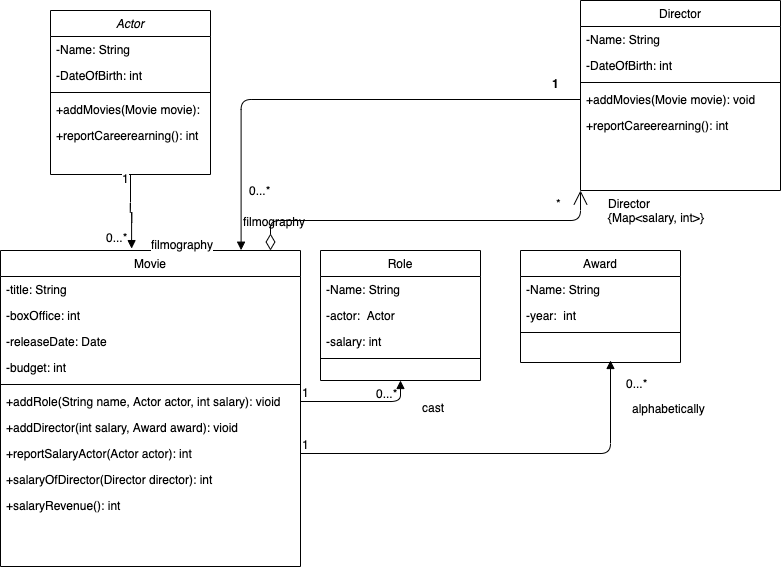

The diagram above was exported from draw.io. Its source (the exported page's mxGraphModel, read from the mxfile embedded in the PNG):
<mxGraphModel dx="946" dy="646" grid="1" gridSize="10" guides="1" tooltips="1" connect="1" arrows="1" fold="1" page="1" pageScale="1" pageWidth="827" pageHeight="1169" math="0" shadow="0">
  <root>
    <mxCell id="WIyWlLk6GJQsqaUBKTNV-0" />
    <mxCell id="WIyWlLk6GJQsqaUBKTNV-1" parent="WIyWlLk6GJQsqaUBKTNV-0" />
    <mxCell id="zkfFHV4jXpPFQw0GAbJ--0" value="Actor" style="swimlane;fontStyle=2;align=center;verticalAlign=top;childLayout=stackLayout;horizontal=1;startSize=26;horizontalStack=0;resizeParent=1;resizeLast=0;collapsible=1;marginBottom=0;rounded=0;shadow=0;strokeWidth=1;" parent="WIyWlLk6GJQsqaUBKTNV-1" vertex="1">
      <mxGeometry x="60" y="120" width="160" height="164" as="geometry">
        <mxRectangle x="230" y="140" width="160" height="26" as="alternateBounds" />
      </mxGeometry>
    </mxCell>
    <mxCell id="zkfFHV4jXpPFQw0GAbJ--1" value="-Name: String" style="text;align=left;verticalAlign=top;spacingLeft=4;spacingRight=4;overflow=hidden;rotatable=0;points=[[0,0.5],[1,0.5]];portConstraint=eastwest;" parent="zkfFHV4jXpPFQw0GAbJ--0" vertex="1">
      <mxGeometry y="26" width="160" height="26" as="geometry" />
    </mxCell>
    <mxCell id="zkfFHV4jXpPFQw0GAbJ--2" value="-DateOfBirth: int" style="text;align=left;verticalAlign=top;spacingLeft=4;spacingRight=4;overflow=hidden;rotatable=0;points=[[0,0.5],[1,0.5]];portConstraint=eastwest;rounded=0;shadow=0;html=0;" parent="zkfFHV4jXpPFQw0GAbJ--0" vertex="1">
      <mxGeometry y="52" width="160" height="26" as="geometry" />
    </mxCell>
    <mxCell id="zkfFHV4jXpPFQw0GAbJ--4" value="" style="line;html=1;strokeWidth=1;align=left;verticalAlign=middle;spacingTop=-1;spacingLeft=3;spacingRight=3;rotatable=0;labelPosition=right;points=[];portConstraint=eastwest;" parent="zkfFHV4jXpPFQw0GAbJ--0" vertex="1">
      <mxGeometry y="78" width="160" height="8" as="geometry" />
    </mxCell>
    <mxCell id="7_iHo6RuQ9qprJoBMtql-0" value="+addMovies(Movie movie):&#10;" style="text;align=left;verticalAlign=top;spacingLeft=4;spacingRight=4;overflow=hidden;rotatable=0;points=[[0,0.5],[1,0.5]];portConstraint=eastwest;" vertex="1" parent="zkfFHV4jXpPFQw0GAbJ--0">
      <mxGeometry y="86" width="160" height="26" as="geometry" />
    </mxCell>
    <mxCell id="zkfFHV4jXpPFQw0GAbJ--5" value="+reportCareerearning(): int&#10;" style="text;align=left;verticalAlign=top;spacingLeft=4;spacingRight=4;overflow=hidden;rotatable=0;points=[[0,0.5],[1,0.5]];portConstraint=eastwest;" parent="zkfFHV4jXpPFQw0GAbJ--0" vertex="1">
      <mxGeometry y="112" width="160" height="26" as="geometry" />
    </mxCell>
    <mxCell id="zkfFHV4jXpPFQw0GAbJ--6" value="Movie" style="swimlane;fontStyle=0;align=center;verticalAlign=top;childLayout=stackLayout;horizontal=1;startSize=26;horizontalStack=0;resizeParent=1;resizeLast=0;collapsible=1;marginBottom=0;rounded=0;shadow=0;strokeWidth=1;" parent="WIyWlLk6GJQsqaUBKTNV-1" vertex="1">
      <mxGeometry x="10" y="360" width="300" height="316" as="geometry">
        <mxRectangle x="130" y="380" width="160" height="26" as="alternateBounds" />
      </mxGeometry>
    </mxCell>
    <mxCell id="zkfFHV4jXpPFQw0GAbJ--7" value="-title: String" style="text;align=left;verticalAlign=top;spacingLeft=4;spacingRight=4;overflow=hidden;rotatable=0;points=[[0,0.5],[1,0.5]];portConstraint=eastwest;" parent="zkfFHV4jXpPFQw0GAbJ--6" vertex="1">
      <mxGeometry y="26" width="300" height="26" as="geometry" />
    </mxCell>
    <mxCell id="7_iHo6RuQ9qprJoBMtql-2" value="-boxOffice: int" style="text;align=left;verticalAlign=top;spacingLeft=4;spacingRight=4;overflow=hidden;rotatable=0;points=[[0,0.5],[1,0.5]];portConstraint=eastwest;rounded=0;shadow=0;html=0;" vertex="1" parent="zkfFHV4jXpPFQw0GAbJ--6">
      <mxGeometry y="52" width="300" height="26" as="geometry" />
    </mxCell>
    <mxCell id="7_iHo6RuQ9qprJoBMtql-3" value="-releaseDate: Date" style="text;align=left;verticalAlign=top;spacingLeft=4;spacingRight=4;overflow=hidden;rotatable=0;points=[[0,0.5],[1,0.5]];portConstraint=eastwest;rounded=0;shadow=0;html=0;" vertex="1" parent="zkfFHV4jXpPFQw0GAbJ--6">
      <mxGeometry y="78" width="300" height="26" as="geometry" />
    </mxCell>
    <mxCell id="7_iHo6RuQ9qprJoBMtql-4" value="-budget: int" style="text;align=left;verticalAlign=top;spacingLeft=4;spacingRight=4;overflow=hidden;rotatable=0;points=[[0,0.5],[1,0.5]];portConstraint=eastwest;rounded=0;shadow=0;html=0;" vertex="1" parent="zkfFHV4jXpPFQw0GAbJ--6">
      <mxGeometry y="104" width="300" height="26" as="geometry" />
    </mxCell>
    <mxCell id="zkfFHV4jXpPFQw0GAbJ--9" value="" style="line;html=1;strokeWidth=1;align=left;verticalAlign=middle;spacingTop=-1;spacingLeft=3;spacingRight=3;rotatable=0;labelPosition=right;points=[];portConstraint=eastwest;" parent="zkfFHV4jXpPFQw0GAbJ--6" vertex="1">
      <mxGeometry y="130" width="300" height="8" as="geometry" />
    </mxCell>
    <mxCell id="7_iHo6RuQ9qprJoBMtql-12" value="+addRole(String name, Actor actor, int salary): vioid" style="text;align=left;verticalAlign=top;spacingLeft=4;spacingRight=4;overflow=hidden;rotatable=0;points=[[0,0.5],[1,0.5]];portConstraint=eastwest;" vertex="1" parent="zkfFHV4jXpPFQw0GAbJ--6">
      <mxGeometry y="138" width="300" height="26" as="geometry" />
    </mxCell>
    <mxCell id="7_iHo6RuQ9qprJoBMtql-13" value="+addDirector(int salary, Award award): vioid" style="text;align=left;verticalAlign=top;spacingLeft=4;spacingRight=4;overflow=hidden;rotatable=0;points=[[0,0.5],[1,0.5]];portConstraint=eastwest;" vertex="1" parent="zkfFHV4jXpPFQw0GAbJ--6">
      <mxGeometry y="164" width="300" height="26" as="geometry" />
    </mxCell>
    <mxCell id="7_iHo6RuQ9qprJoBMtql-14" value="+reportSalaryActor(Actor actor): int" style="text;align=left;verticalAlign=top;spacingLeft=4;spacingRight=4;overflow=hidden;rotatable=0;points=[[0,0.5],[1,0.5]];portConstraint=eastwest;" vertex="1" parent="zkfFHV4jXpPFQw0GAbJ--6">
      <mxGeometry y="190" width="300" height="26" as="geometry" />
    </mxCell>
    <mxCell id="7_iHo6RuQ9qprJoBMtql-15" value="+salaryOfDirector(Director director): int" style="text;align=left;verticalAlign=top;spacingLeft=4;spacingRight=4;overflow=hidden;rotatable=0;points=[[0,0.5],[1,0.5]];portConstraint=eastwest;" vertex="1" parent="zkfFHV4jXpPFQw0GAbJ--6">
      <mxGeometry y="216" width="300" height="26" as="geometry" />
    </mxCell>
    <mxCell id="zkfFHV4jXpPFQw0GAbJ--11" value="+salaryRevenue(): int" style="text;align=left;verticalAlign=top;spacingLeft=4;spacingRight=4;overflow=hidden;rotatable=0;points=[[0,0.5],[1,0.5]];portConstraint=eastwest;" parent="zkfFHV4jXpPFQw0GAbJ--6" vertex="1">
      <mxGeometry y="242" width="300" height="22" as="geometry" />
    </mxCell>
    <mxCell id="zkfFHV4jXpPFQw0GAbJ--13" value="Role" style="swimlane;fontStyle=0;align=center;verticalAlign=top;childLayout=stackLayout;horizontal=1;startSize=26;horizontalStack=0;resizeParent=1;resizeLast=0;collapsible=1;marginBottom=0;rounded=0;shadow=0;strokeWidth=1;" parent="WIyWlLk6GJQsqaUBKTNV-1" vertex="1">
      <mxGeometry x="330" y="360" width="160" height="130" as="geometry">
        <mxRectangle x="340" y="380" width="170" height="26" as="alternateBounds" />
      </mxGeometry>
    </mxCell>
    <mxCell id="zkfFHV4jXpPFQw0GAbJ--14" value="-Name: String" style="text;align=left;verticalAlign=top;spacingLeft=4;spacingRight=4;overflow=hidden;rotatable=0;points=[[0,0.5],[1,0.5]];portConstraint=eastwest;" parent="zkfFHV4jXpPFQw0GAbJ--13" vertex="1">
      <mxGeometry y="26" width="160" height="26" as="geometry" />
    </mxCell>
    <mxCell id="7_iHo6RuQ9qprJoBMtql-5" value="-actor:  Actor" style="text;align=left;verticalAlign=top;spacingLeft=4;spacingRight=4;overflow=hidden;rotatable=0;points=[[0,0.5],[1,0.5]];portConstraint=eastwest;" vertex="1" parent="zkfFHV4jXpPFQw0GAbJ--13">
      <mxGeometry y="52" width="160" height="26" as="geometry" />
    </mxCell>
    <mxCell id="7_iHo6RuQ9qprJoBMtql-6" value="-salary: int" style="text;align=left;verticalAlign=top;spacingLeft=4;spacingRight=4;overflow=hidden;rotatable=0;points=[[0,0.5],[1,0.5]];portConstraint=eastwest;" vertex="1" parent="zkfFHV4jXpPFQw0GAbJ--13">
      <mxGeometry y="78" width="160" height="26" as="geometry" />
    </mxCell>
    <mxCell id="zkfFHV4jXpPFQw0GAbJ--15" value="" style="line;html=1;strokeWidth=1;align=left;verticalAlign=middle;spacingTop=-1;spacingLeft=3;spacingRight=3;rotatable=0;labelPosition=right;points=[];portConstraint=eastwest;" parent="zkfFHV4jXpPFQw0GAbJ--13" vertex="1">
      <mxGeometry y="104" width="160" height="8" as="geometry" />
    </mxCell>
    <mxCell id="zkfFHV4jXpPFQw0GAbJ--17" value="Director" style="swimlane;fontStyle=0;align=center;verticalAlign=top;childLayout=stackLayout;horizontal=1;startSize=26;horizontalStack=0;resizeParent=1;resizeLast=0;collapsible=1;marginBottom=0;rounded=0;shadow=0;strokeWidth=1;" parent="WIyWlLk6GJQsqaUBKTNV-1" vertex="1">
      <mxGeometry x="590" y="110" width="200" height="190" as="geometry">
        <mxRectangle x="550" y="140" width="160" height="26" as="alternateBounds" />
      </mxGeometry>
    </mxCell>
    <mxCell id="zkfFHV4jXpPFQw0GAbJ--18" value="-Name: String" style="text;align=left;verticalAlign=top;spacingLeft=4;spacingRight=4;overflow=hidden;rotatable=0;points=[[0,0.5],[1,0.5]];portConstraint=eastwest;" parent="zkfFHV4jXpPFQw0GAbJ--17" vertex="1">
      <mxGeometry y="26" width="200" height="26" as="geometry" />
    </mxCell>
    <mxCell id="zkfFHV4jXpPFQw0GAbJ--19" value="-DateOfBirth: int" style="text;align=left;verticalAlign=top;spacingLeft=4;spacingRight=4;overflow=hidden;rotatable=0;points=[[0,0.5],[1,0.5]];portConstraint=eastwest;rounded=0;shadow=0;html=0;" parent="zkfFHV4jXpPFQw0GAbJ--17" vertex="1">
      <mxGeometry y="52" width="200" height="26" as="geometry" />
    </mxCell>
    <mxCell id="zkfFHV4jXpPFQw0GAbJ--23" value="" style="line;html=1;strokeWidth=1;align=left;verticalAlign=middle;spacingTop=-1;spacingLeft=3;spacingRight=3;rotatable=0;labelPosition=right;points=[];portConstraint=eastwest;" parent="zkfFHV4jXpPFQw0GAbJ--17" vertex="1">
      <mxGeometry y="78" width="200" height="8" as="geometry" />
    </mxCell>
    <mxCell id="zkfFHV4jXpPFQw0GAbJ--24" value="+addMovies(Movie movie): void&#10;" style="text;align=left;verticalAlign=top;spacingLeft=4;spacingRight=4;overflow=hidden;rotatable=0;points=[[0,0.5],[1,0.5]];portConstraint=eastwest;" parent="zkfFHV4jXpPFQw0GAbJ--17" vertex="1">
      <mxGeometry y="86" width="200" height="26" as="geometry" />
    </mxCell>
    <mxCell id="zkfFHV4jXpPFQw0GAbJ--25" value="+reportCareerearning(): int&#10;" style="text;align=left;verticalAlign=top;spacingLeft=4;spacingRight=4;overflow=hidden;rotatable=0;points=[[0,0.5],[1,0.5]];portConstraint=eastwest;" parent="zkfFHV4jXpPFQw0GAbJ--17" vertex="1">
      <mxGeometry y="112" width="200" height="26" as="geometry" />
    </mxCell>
    <mxCell id="7_iHo6RuQ9qprJoBMtql-7" value="Award" style="swimlane;fontStyle=0;align=center;verticalAlign=top;childLayout=stackLayout;horizontal=1;startSize=26;horizontalStack=0;resizeParent=1;resizeLast=0;collapsible=1;marginBottom=0;rounded=0;shadow=0;strokeWidth=1;" vertex="1" parent="WIyWlLk6GJQsqaUBKTNV-1">
      <mxGeometry x="530" y="360" width="160" height="112" as="geometry">
        <mxRectangle x="340" y="380" width="170" height="26" as="alternateBounds" />
      </mxGeometry>
    </mxCell>
    <mxCell id="7_iHo6RuQ9qprJoBMtql-8" value="-Name: String" style="text;align=left;verticalAlign=top;spacingLeft=4;spacingRight=4;overflow=hidden;rotatable=0;points=[[0,0.5],[1,0.5]];portConstraint=eastwest;" vertex="1" parent="7_iHo6RuQ9qprJoBMtql-7">
      <mxGeometry y="26" width="160" height="26" as="geometry" />
    </mxCell>
    <mxCell id="7_iHo6RuQ9qprJoBMtql-9" value="-year:  int" style="text;align=left;verticalAlign=top;spacingLeft=4;spacingRight=4;overflow=hidden;rotatable=0;points=[[0,0.5],[1,0.5]];portConstraint=eastwest;" vertex="1" parent="7_iHo6RuQ9qprJoBMtql-7">
      <mxGeometry y="52" width="160" height="26" as="geometry" />
    </mxCell>
    <mxCell id="7_iHo6RuQ9qprJoBMtql-11" value="" style="line;html=1;strokeWidth=1;align=left;verticalAlign=middle;spacingTop=-1;spacingLeft=3;spacingRight=3;rotatable=0;labelPosition=right;points=[];portConstraint=eastwest;" vertex="1" parent="7_iHo6RuQ9qprJoBMtql-7">
      <mxGeometry y="78" width="160" height="8" as="geometry" />
    </mxCell>
    <mxCell id="7_iHo6RuQ9qprJoBMtql-29" value="Director&#10;{Map&lt;salary, int&gt;}" style="text;align=left;verticalAlign=top;spacingLeft=4;spacingRight=4;overflow=hidden;rotatable=0;points=[[0,0.5],[1,0.5]];portConstraint=eastwest;" vertex="1" parent="WIyWlLk6GJQsqaUBKTNV-1">
      <mxGeometry x="612" y="300" width="170" height="40" as="geometry" />
    </mxCell>
    <mxCell id="7_iHo6RuQ9qprJoBMtql-31" value="0...*" style="text;align=left;verticalAlign=top;spacingLeft=4;spacingRight=4;overflow=hidden;rotatable=0;points=[[0,0.5],[1,0.5]];portConstraint=eastwest;" vertex="1" parent="WIyWlLk6GJQsqaUBKTNV-1">
      <mxGeometry x="630" y="480" width="160" height="26" as="geometry" />
    </mxCell>
    <mxCell id="7_iHo6RuQ9qprJoBMtql-33" value="0...*" style="text;align=left;verticalAlign=top;spacingLeft=4;spacingRight=4;overflow=hidden;rotatable=0;points=[[0,0.5],[1,0.5]];portConstraint=eastwest;" vertex="1" parent="WIyWlLk6GJQsqaUBKTNV-1">
      <mxGeometry x="380" y="490" width="160" height="26" as="geometry" />
    </mxCell>
    <mxCell id="7_iHo6RuQ9qprJoBMtql-39" value="cast&amp;nbsp;&lt;br&gt;" style="endArrow=block;endFill=1;html=1;edgeStyle=orthogonalEdgeStyle;align=left;verticalAlign=top;exitX=1;exitY=0.5;exitDx=0;exitDy=0;entryX=0.5;entryY=1;entryDx=0;entryDy=0;" edge="1" parent="WIyWlLk6GJQsqaUBKTNV-1" source="7_iHo6RuQ9qprJoBMtql-12" target="zkfFHV4jXpPFQw0GAbJ--13">
      <mxGeometry x="0.7688" y="-20" relative="1" as="geometry">
        <mxPoint x="370" y="510" as="sourcePoint" />
        <mxPoint x="550" y="500" as="targetPoint" />
        <mxPoint as="offset" />
      </mxGeometry>
    </mxCell>
    <mxCell id="7_iHo6RuQ9qprJoBMtql-40" value="1" style="edgeLabel;resizable=0;html=1;align=left;verticalAlign=bottom;" connectable="0" vertex="1" parent="7_iHo6RuQ9qprJoBMtql-39">
      <mxGeometry x="-1" relative="1" as="geometry" />
    </mxCell>
    <mxCell id="7_iHo6RuQ9qprJoBMtql-41" value="alphabetically" style="endArrow=block;endFill=1;html=1;edgeStyle=orthogonalEdgeStyle;align=left;verticalAlign=top;exitX=1;exitY=0.5;exitDx=0;exitDy=0;" edge="1" parent="WIyWlLk6GJQsqaUBKTNV-1" source="7_iHo6RuQ9qprJoBMtql-14">
      <mxGeometry x="0.8241" y="-20" relative="1" as="geometry">
        <mxPoint x="400" y="590" as="sourcePoint" />
        <mxPoint x="620" y="470" as="targetPoint" />
        <mxPoint as="offset" />
      </mxGeometry>
    </mxCell>
    <mxCell id="7_iHo6RuQ9qprJoBMtql-42" value="1" style="edgeLabel;resizable=0;html=1;align=left;verticalAlign=bottom;" connectable="0" vertex="1" parent="7_iHo6RuQ9qprJoBMtql-41">
      <mxGeometry x="-1" relative="1" as="geometry" />
    </mxCell>
    <mxCell id="7_iHo6RuQ9qprJoBMtql-43" value="filmography" style="endArrow=block;endFill=1;html=1;edgeStyle=orthogonalEdgeStyle;align=left;verticalAlign=top;exitX=0.5;exitY=1;exitDx=0;exitDy=0;entryX=0.437;entryY=-0.006;entryDx=0;entryDy=0;entryPerimeter=0;" edge="1" parent="WIyWlLk6GJQsqaUBKTNV-1" source="zkfFHV4jXpPFQw0GAbJ--0" target="zkfFHV4jXpPFQw0GAbJ--6">
      <mxGeometry x="0.5417" y="18" relative="1" as="geometry">
        <mxPoint x="210" y="380" as="sourcePoint" />
        <mxPoint x="370" y="380" as="targetPoint" />
        <mxPoint as="offset" />
      </mxGeometry>
    </mxCell>
    <mxCell id="7_iHo6RuQ9qprJoBMtql-44" value="1" style="edgeLabel;resizable=0;html=1;align=left;verticalAlign=bottom;" connectable="0" vertex="1" parent="7_iHo6RuQ9qprJoBMtql-43">
      <mxGeometry x="-1" relative="1" as="geometry">
        <mxPoint x="-10" y="13" as="offset" />
      </mxGeometry>
    </mxCell>
    <mxCell id="7_iHo6RuQ9qprJoBMtql-45" value="0...*" style="edgeLabel;resizable=0;html=1;align=left;verticalAlign=bottom;" connectable="0" vertex="1" parent="WIyWlLk6GJQsqaUBKTNV-1">
      <mxGeometry x="119.99999999999993" y="349.9960000000001" as="geometry">
        <mxPoint x="-6" y="6" as="offset" />
      </mxGeometry>
    </mxCell>
    <mxCell id="7_iHo6RuQ9qprJoBMtql-46" value="filmography" style="endArrow=block;endFill=1;html=1;edgeStyle=orthogonalEdgeStyle;align=left;verticalAlign=top;exitX=0;exitY=0.5;exitDx=0;exitDy=0;entryX=0.802;entryY=-0.001;entryDx=0;entryDy=0;entryPerimeter=0;" edge="1" parent="WIyWlLk6GJQsqaUBKTNV-1" source="zkfFHV4jXpPFQw0GAbJ--24" target="zkfFHV4jXpPFQw0GAbJ--6">
      <mxGeometry x="0.8289" relative="1" as="geometry">
        <mxPoint x="440" y="390" as="sourcePoint" />
        <mxPoint x="600" y="390" as="targetPoint" />
        <mxPoint as="offset" />
      </mxGeometry>
    </mxCell>
    <mxCell id="7_iHo6RuQ9qprJoBMtql-47" value="1" style="edgeLabel;resizable=0;html=1;align=left;verticalAlign=bottom;fontStyle=1" connectable="0" vertex="1" parent="7_iHo6RuQ9qprJoBMtql-46">
      <mxGeometry x="-1" relative="1" as="geometry">
        <mxPoint x="-30" y="-7" as="offset" />
      </mxGeometry>
    </mxCell>
    <mxCell id="7_iHo6RuQ9qprJoBMtql-49" value="" style="endArrow=open;html=1;endSize=12;startArrow=diamondThin;startSize=14;startFill=0;edgeStyle=orthogonalEdgeStyle;align=left;verticalAlign=bottom;exitX=0.9;exitY=0;exitDx=0;exitDy=0;exitPerimeter=0;entryX=0;entryY=1;entryDx=0;entryDy=0;" edge="1" parent="WIyWlLk6GJQsqaUBKTNV-1" source="zkfFHV4jXpPFQw0GAbJ--6" target="zkfFHV4jXpPFQw0GAbJ--17">
      <mxGeometry x="-0.9998" y="-20" relative="1" as="geometry">
        <mxPoint x="440" y="390" as="sourcePoint" />
        <mxPoint x="600" y="340" as="targetPoint" />
        <mxPoint as="offset" />
      </mxGeometry>
    </mxCell>
    <mxCell id="7_iHo6RuQ9qprJoBMtql-50" value="*" style="text;align=left;verticalAlign=top;spacingLeft=4;spacingRight=4;overflow=hidden;rotatable=0;points=[[0,0.5],[1,0.5]];portConstraint=eastwest;" vertex="1" parent="WIyWlLk6GJQsqaUBKTNV-1">
      <mxGeometry x="560" y="300" width="130" height="50" as="geometry" />
    </mxCell>
    <mxCell id="7_iHo6RuQ9qprJoBMtql-51" value="0...*" style="edgeLabel;resizable=0;html=1;align=left;verticalAlign=bottom;" connectable="0" vertex="1" parent="WIyWlLk6GJQsqaUBKTNV-1">
      <mxGeometry x="570" y="237.9999999999999" as="geometry">
        <mxPoint x="-313" y="71" as="offset" />
      </mxGeometry>
    </mxCell>
  </root>
</mxGraphModel>